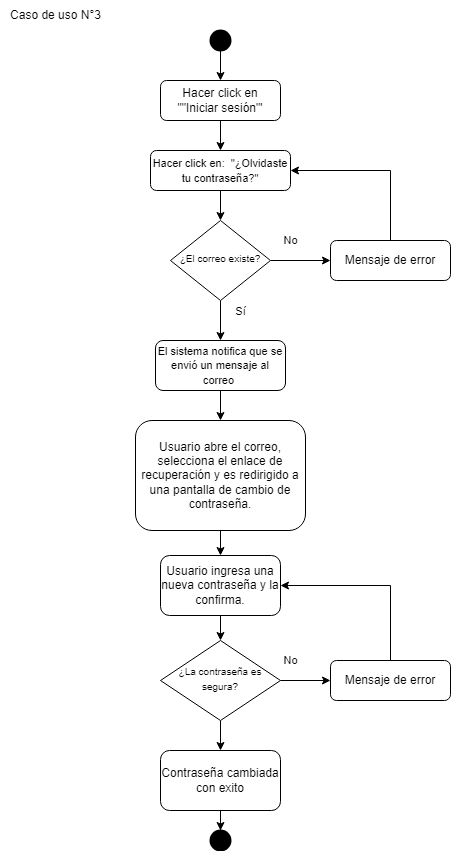

The diagram above was exported from draw.io. Its source (the exported page's mxGraphModel, read from the mxfile embedded in the PNG):
<mxGraphModel dx="844" dy="462" grid="1" gridSize="10" guides="1" tooltips="1" connect="1" arrows="1" fold="1" page="1" pageScale="1" pageWidth="827" pageHeight="1169" math="0" shadow="0">
  <root>
    <mxCell id="pLjznHTSK2CyX4MpKAAT-0" />
    <mxCell id="pLjznHTSK2CyX4MpKAAT-1" parent="pLjznHTSK2CyX4MpKAAT-0" />
    <mxCell id="pLjznHTSK2CyX4MpKAAT-2" style="edgeStyle=orthogonalEdgeStyle;rounded=0;orthogonalLoop=1;jettySize=auto;html=1;" edge="1" parent="pLjznHTSK2CyX4MpKAAT-1" source="pLjznHTSK2CyX4MpKAAT-3" target="pLjznHTSK2CyX4MpKAAT-5">
      <mxGeometry relative="1" as="geometry" />
    </mxCell>
    <mxCell id="pLjznHTSK2CyX4MpKAAT-3" value="Hacer click en &quot;&quot;Iniciar sesión&quot;'" style="rounded=1;whiteSpace=wrap;html=1;fontSize=12;glass=0;strokeWidth=1;shadow=0;" vertex="1" parent="pLjznHTSK2CyX4MpKAAT-1">
      <mxGeometry x="160" y="80" width="120" height="40" as="geometry" />
    </mxCell>
    <mxCell id="xmMH--7c0nkO12i7gHKa-0" style="edgeStyle=orthogonalEdgeStyle;rounded=0;orthogonalLoop=1;jettySize=auto;html=1;entryX=0.5;entryY=0;entryDx=0;entryDy=0;" edge="1" parent="pLjznHTSK2CyX4MpKAAT-1" source="pLjznHTSK2CyX4MpKAAT-5" target="pLjznHTSK2CyX4MpKAAT-10">
      <mxGeometry relative="1" as="geometry" />
    </mxCell>
    <mxCell id="pLjznHTSK2CyX4MpKAAT-5" value="&lt;font style=&quot;font-size: 11px;&quot;&gt;Hacer click en:&amp;nbsp; &quot;¿Olvidaste tu contraseña?&quot;&lt;/font&gt;" style="rounded=1;whiteSpace=wrap;html=1;fontSize=12;glass=0;strokeWidth=1;shadow=0;" vertex="1" parent="pLjznHTSK2CyX4MpKAAT-1">
      <mxGeometry x="150" y="150" width="140" height="40" as="geometry" />
    </mxCell>
    <mxCell id="pLjznHTSK2CyX4MpKAAT-8" style="edgeStyle=orthogonalEdgeStyle;rounded=0;orthogonalLoop=1;jettySize=auto;html=1;" edge="1" parent="pLjznHTSK2CyX4MpKAAT-1" source="pLjznHTSK2CyX4MpKAAT-10" target="pLjznHTSK2CyX4MpKAAT-12">
      <mxGeometry relative="1" as="geometry" />
    </mxCell>
    <mxCell id="pLjznHTSK2CyX4MpKAAT-9" value="Sí" style="edgeLabel;html=1;align=center;verticalAlign=middle;resizable=0;points=[];" vertex="1" connectable="0" parent="pLjznHTSK2CyX4MpKAAT-8">
      <mxGeometry x="-0.1853" relative="1" as="geometry">
        <mxPoint x="20" y="-6" as="offset" />
      </mxGeometry>
    </mxCell>
    <mxCell id="xmMH--7c0nkO12i7gHKa-1" style="edgeStyle=orthogonalEdgeStyle;rounded=0;orthogonalLoop=1;jettySize=auto;html=1;" edge="1" parent="pLjznHTSK2CyX4MpKAAT-1" source="pLjznHTSK2CyX4MpKAAT-10" target="pLjznHTSK2CyX4MpKAAT-14">
      <mxGeometry relative="1" as="geometry" />
    </mxCell>
    <mxCell id="xmMH--7c0nkO12i7gHKa-3" value="No" style="edgeLabel;html=1;align=center;verticalAlign=middle;resizable=0;points=[];" vertex="1" connectable="0" parent="xmMH--7c0nkO12i7gHKa-1">
      <mxGeometry x="-0.3354" y="-1" relative="1" as="geometry">
        <mxPoint y="-21" as="offset" />
      </mxGeometry>
    </mxCell>
    <mxCell id="pLjznHTSK2CyX4MpKAAT-10" value="&lt;font style=&quot;font-size: 10px;&quot;&gt;¿El correo existe?&lt;/font&gt;" style="rhombus;whiteSpace=wrap;html=1;shadow=0;fontFamily=Helvetica;fontSize=12;align=center;strokeWidth=1;spacing=6;spacingTop=-4;" vertex="1" parent="pLjznHTSK2CyX4MpKAAT-1">
      <mxGeometry x="170" y="220" width="100" height="80" as="geometry" />
    </mxCell>
    <mxCell id="pLjznHTSK2CyX4MpKAAT-11" value="" style="edgeStyle=orthogonalEdgeStyle;rounded=0;orthogonalLoop=1;jettySize=auto;html=1;" edge="1" parent="pLjznHTSK2CyX4MpKAAT-1" source="pLjznHTSK2CyX4MpKAAT-12" target="pLjznHTSK2CyX4MpKAAT-20">
      <mxGeometry relative="1" as="geometry" />
    </mxCell>
    <mxCell id="pLjznHTSK2CyX4MpKAAT-12" value="&lt;font style=&quot;font-size: 11px;&quot;&gt;El sistema notifica que se envió un mensaje al correo&amp;nbsp;&lt;/font&gt;" style="rounded=1;whiteSpace=wrap;html=1;fontSize=12;glass=0;strokeWidth=1;shadow=0;" vertex="1" parent="pLjznHTSK2CyX4MpKAAT-1">
      <mxGeometry x="155" y="340" width="130" height="50" as="geometry" />
    </mxCell>
    <mxCell id="xmMH--7c0nkO12i7gHKa-2" style="edgeStyle=orthogonalEdgeStyle;rounded=0;orthogonalLoop=1;jettySize=auto;html=1;entryX=1;entryY=0.5;entryDx=0;entryDy=0;" edge="1" parent="pLjznHTSK2CyX4MpKAAT-1" source="pLjznHTSK2CyX4MpKAAT-14" target="pLjznHTSK2CyX4MpKAAT-5">
      <mxGeometry relative="1" as="geometry">
        <Array as="points">
          <mxPoint x="390" y="170" />
        </Array>
      </mxGeometry>
    </mxCell>
    <mxCell id="pLjznHTSK2CyX4MpKAAT-14" value="Mensaje de error" style="rounded=1;whiteSpace=wrap;html=1;fontSize=12;glass=0;strokeWidth=1;shadow=0;" vertex="1" parent="pLjznHTSK2CyX4MpKAAT-1">
      <mxGeometry x="330" y="240" width="120" height="40" as="geometry" />
    </mxCell>
    <mxCell id="pLjznHTSK2CyX4MpKAAT-15" value="Caso de uso N°3" style="text;html=1;align=center;verticalAlign=middle;resizable=0;points=[];autosize=1;strokeColor=none;fillColor=none;" vertex="1" parent="pLjznHTSK2CyX4MpKAAT-1">
      <mxGeometry width="110" height="30" as="geometry" />
    </mxCell>
    <mxCell id="pLjznHTSK2CyX4MpKAAT-16" style="edgeStyle=orthogonalEdgeStyle;rounded=0;orthogonalLoop=1;jettySize=auto;html=1;entryX=0.5;entryY=0;entryDx=0;entryDy=0;" edge="1" parent="pLjznHTSK2CyX4MpKAAT-1" source="pLjznHTSK2CyX4MpKAAT-17" target="pLjznHTSK2CyX4MpKAAT-3">
      <mxGeometry relative="1" as="geometry" />
    </mxCell>
    <mxCell id="pLjznHTSK2CyX4MpKAAT-17" value="" style="strokeWidth=2;html=1;shape=mxgraph.flowchart.start_2;whiteSpace=wrap;fillColor=#000000;" vertex="1" parent="pLjznHTSK2CyX4MpKAAT-1">
      <mxGeometry x="210" y="30" width="20" height="20" as="geometry" />
    </mxCell>
    <mxCell id="xmMH--7c0nkO12i7gHKa-5" value="" style="edgeStyle=orthogonalEdgeStyle;rounded=0;orthogonalLoop=1;jettySize=auto;html=1;" edge="1" parent="pLjznHTSK2CyX4MpKAAT-1" source="pLjznHTSK2CyX4MpKAAT-20" target="xmMH--7c0nkO12i7gHKa-4">
      <mxGeometry relative="1" as="geometry" />
    </mxCell>
    <mxCell id="pLjznHTSK2CyX4MpKAAT-20" value="Usuario abre el correo, selecciona el enlace de recuperación y es redirigido a una pantalla de cambio de contraseña." style="whiteSpace=wrap;html=1;rounded=1;glass=0;strokeWidth=1;shadow=0;" vertex="1" parent="pLjznHTSK2CyX4MpKAAT-1">
      <mxGeometry x="135" y="420" width="170" height="110" as="geometry" />
    </mxCell>
    <mxCell id="pLjznHTSK2CyX4MpKAAT-21" value="" style="strokeWidth=2;html=1;shape=mxgraph.flowchart.start_2;whiteSpace=wrap;fillColor=#000000;" vertex="1" parent="pLjznHTSK2CyX4MpKAAT-1">
      <mxGeometry x="210" y="830" width="20" height="20" as="geometry" />
    </mxCell>
    <mxCell id="xmMH--7c0nkO12i7gHKa-15" style="edgeStyle=orthogonalEdgeStyle;rounded=0;orthogonalLoop=1;jettySize=auto;html=1;entryX=0.5;entryY=0;entryDx=0;entryDy=0;" edge="1" parent="pLjznHTSK2CyX4MpKAAT-1" source="xmMH--7c0nkO12i7gHKa-4" target="xmMH--7c0nkO12i7gHKa-14">
      <mxGeometry relative="1" as="geometry" />
    </mxCell>
    <mxCell id="xmMH--7c0nkO12i7gHKa-4" value="Usuario ingresa una nueva contraseña y la confirma." style="whiteSpace=wrap;html=1;rounded=1;glass=0;strokeWidth=1;shadow=0;" vertex="1" parent="pLjznHTSK2CyX4MpKAAT-1">
      <mxGeometry x="160" y="555" width="120" height="60" as="geometry" />
    </mxCell>
    <mxCell id="xmMH--7c0nkO12i7gHKa-18" style="edgeStyle=orthogonalEdgeStyle;rounded=0;orthogonalLoop=1;jettySize=auto;html=1;entryX=0;entryY=0.5;entryDx=0;entryDy=0;" edge="1" parent="pLjznHTSK2CyX4MpKAAT-1" source="xmMH--7c0nkO12i7gHKa-14" target="xmMH--7c0nkO12i7gHKa-17">
      <mxGeometry relative="1" as="geometry" />
    </mxCell>
    <mxCell id="xmMH--7c0nkO12i7gHKa-25" style="edgeStyle=orthogonalEdgeStyle;rounded=0;orthogonalLoop=1;jettySize=auto;html=1;entryX=0.5;entryY=0;entryDx=0;entryDy=0;" edge="1" parent="pLjznHTSK2CyX4MpKAAT-1" source="xmMH--7c0nkO12i7gHKa-14" target="xmMH--7c0nkO12i7gHKa-24">
      <mxGeometry relative="1" as="geometry" />
    </mxCell>
    <mxCell id="xmMH--7c0nkO12i7gHKa-14" value="&lt;span style=&quot;font-size: 10px;&quot;&gt;¿La contraseña es segura?&lt;/span&gt;" style="rhombus;whiteSpace=wrap;html=1;shadow=0;fontFamily=Helvetica;fontSize=12;align=center;strokeWidth=1;spacing=6;spacingTop=-4;" vertex="1" parent="pLjznHTSK2CyX4MpKAAT-1">
      <mxGeometry x="160" y="640" width="120" height="80" as="geometry" />
    </mxCell>
    <mxCell id="xmMH--7c0nkO12i7gHKa-16" value="No" style="edgeLabel;html=1;align=center;verticalAlign=middle;resizable=0;points=[];" vertex="1" connectable="0" parent="pLjznHTSK2CyX4MpKAAT-1">
      <mxGeometry x="290" y="660" as="geometry" />
    </mxCell>
    <mxCell id="xmMH--7c0nkO12i7gHKa-19" style="edgeStyle=orthogonalEdgeStyle;rounded=0;orthogonalLoop=1;jettySize=auto;html=1;entryX=1;entryY=0.5;entryDx=0;entryDy=0;" edge="1" parent="pLjznHTSK2CyX4MpKAAT-1" source="xmMH--7c0nkO12i7gHKa-17" target="xmMH--7c0nkO12i7gHKa-4">
      <mxGeometry relative="1" as="geometry">
        <Array as="points">
          <mxPoint x="390" y="585" />
        </Array>
      </mxGeometry>
    </mxCell>
    <mxCell id="xmMH--7c0nkO12i7gHKa-17" value="Mensaje de error" style="rounded=1;whiteSpace=wrap;html=1;fontSize=12;glass=0;strokeWidth=1;shadow=0;" vertex="1" parent="pLjznHTSK2CyX4MpKAAT-1">
      <mxGeometry x="330" y="660" width="120" height="40" as="geometry" />
    </mxCell>
    <mxCell id="xmMH--7c0nkO12i7gHKa-28" style="edgeStyle=orthogonalEdgeStyle;rounded=0;orthogonalLoop=1;jettySize=auto;html=1;" edge="1" parent="pLjznHTSK2CyX4MpKAAT-1" source="xmMH--7c0nkO12i7gHKa-24" target="pLjznHTSK2CyX4MpKAAT-21">
      <mxGeometry relative="1" as="geometry" />
    </mxCell>
    <mxCell id="xmMH--7c0nkO12i7gHKa-24" value="Contraseña cambiada con exito" style="whiteSpace=wrap;html=1;rounded=1;glass=0;strokeWidth=1;shadow=0;" vertex="1" parent="pLjznHTSK2CyX4MpKAAT-1">
      <mxGeometry x="160" y="750" width="120" height="60" as="geometry" />
    </mxCell>
  </root>
</mxGraphModel>